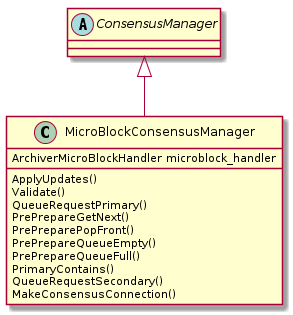

The diagram above was rendered by PlantUML. Its source (embedded in the PNG):
@startuml
abstract ConsensusManager
ConsensusManager <|-- MicroBlockConsensusManager

MicroBlockConsensusManager : ArchiverMicroBlockHandler microblock_handler

MicroBlockConsensusManager : ApplyUpdates()
MicroBlockConsensusManager : Validate()
MicroBlockConsensusManager : QueueRequestPrimary()
MicroBlockConsensusManager : PrePrepareGetNext()
MicroBlockConsensusManager : PrePreparePopFront()
MicroBlockConsensusManager : PrePrepareQueueEmpty()
MicroBlockConsensusManager : PrePrepareQueueFull()
MicroBlockConsensusManager : PrimaryContains()
MicroBlockConsensusManager : QueueRequestSecondary()
MicroBlockConsensusManager : MakeConsensusConnection()

@enduml